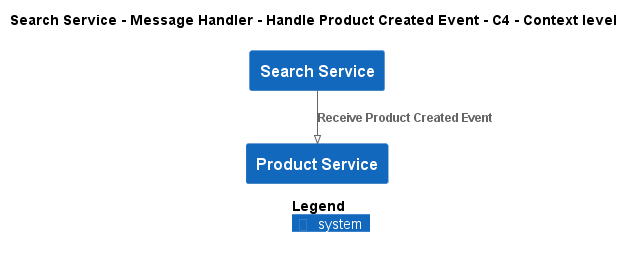

The diagram above was rendered by PlantUML. Its source (embedded in the PNG):
@startuml
!pragma layout smetana
!include ..\..\..\..\..\..\.c4s\C4_Context.puml

AddElementTag("state:new", $bgColor=green, $fontColor=#ffffff, $borderColor=green, $shadowing="False")
AddElementTag("state:changed", $bgColor=orange, $fontColor=#ffffff, $borderColor=orange, $shadowing="False")
AddElementTag("state:removed", $bgColor=red, $fontColor=#ffffff, $borderColor=red, $shadowing="False")

AddRelTag("state:new", $textColor=green, $lineColor=green)
AddRelTag("state:changed", $textColor=orange, $lineColor=orange)
AddRelTag("state:removed", $textColor=red, $lineColor=red)

SHOW_PERSON_PORTRAIT()
LAYOUT_TOP_DOWN()

skinparam linetype polyline

title Search Service - Message Handler - Handle Product Created Event - C4 - Context level

System(ECommercePlatform.SoftwareSystems.SearchService, "Search Service", "")
System(ECommercePlatform.SoftwareSystems.ProductService, "Product Service", "")

Rel(ECommercePlatform.SoftwareSystems.SearchService, ECommercePlatform.SoftwareSystems.ProductService, "Receive Product Created Event")


SHOW_LEGEND()
@enduml